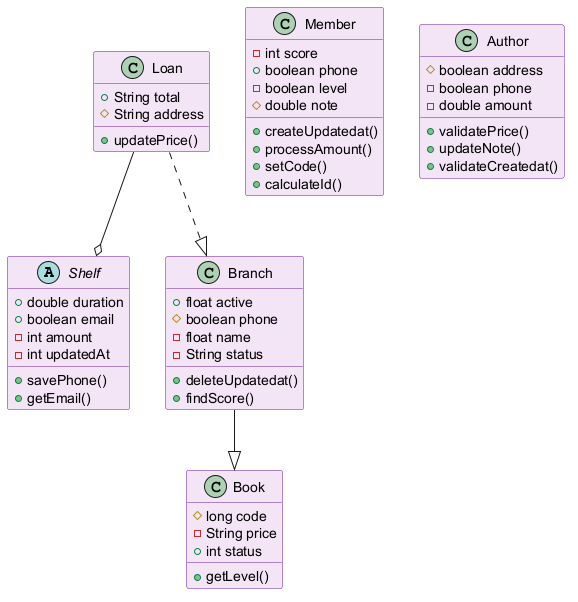

The diagram above was rendered by PlantUML. Its source (embedded in the PNG):
@startuml
skinparam backgroundColor #FFFFFF
skinparam classBackgroundColor #F3E5F5
skinparam classBorderColor #6A1B9A
abstract class Shelf {
  +double duration
  +boolean email
  -int amount
  -int updatedAt
  +savePhone()
  +getEmail()
}
class Branch {
  +float active
  #boolean phone
  -float name
  -String status
  +deleteUpdatedat()
  +findScore()
}
class Member {
  -int score
  +boolean phone
  -boolean level
  #double note
  +createUpdatedat()
  +processAmount()
  +setCode()
  +calculateId()
}
class Loan {
  +String total
  #String address
  +updatePrice()
}
class Author {
  #boolean address
  -boolean phone
  -double amount
  +validatePrice()
  +updateNote()
  +validateCreatedat()
}
class Book {
  #long code
  -String price
  +int status
  +getLevel()
}
Branch --|> Book
Loan --o Shelf
Loan ..|> Branch
@enduml